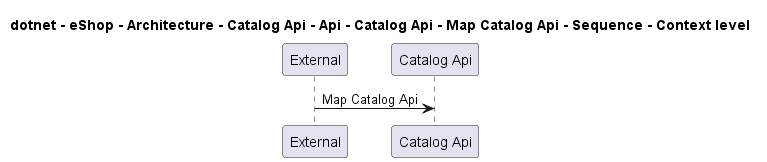

The diagram above was rendered by PlantUML. Its source (embedded in the PNG):
@startuml

title dotnet - eShop - Architecture - Catalog Api - Api - Catalog Api - Map Catalog Api - Sequence - Context level

participant "External" as C4InterFlow.SoftwareSystems.ExternalSystem
participant "Catalog Api" as dotnet.eShop.Architecture.SoftwareSystems.CatalogApi

C4InterFlow.SoftwareSystems.ExternalSystem -> dotnet.eShop.Architecture.SoftwareSystems.CatalogApi : Map Catalog Api


@enduml